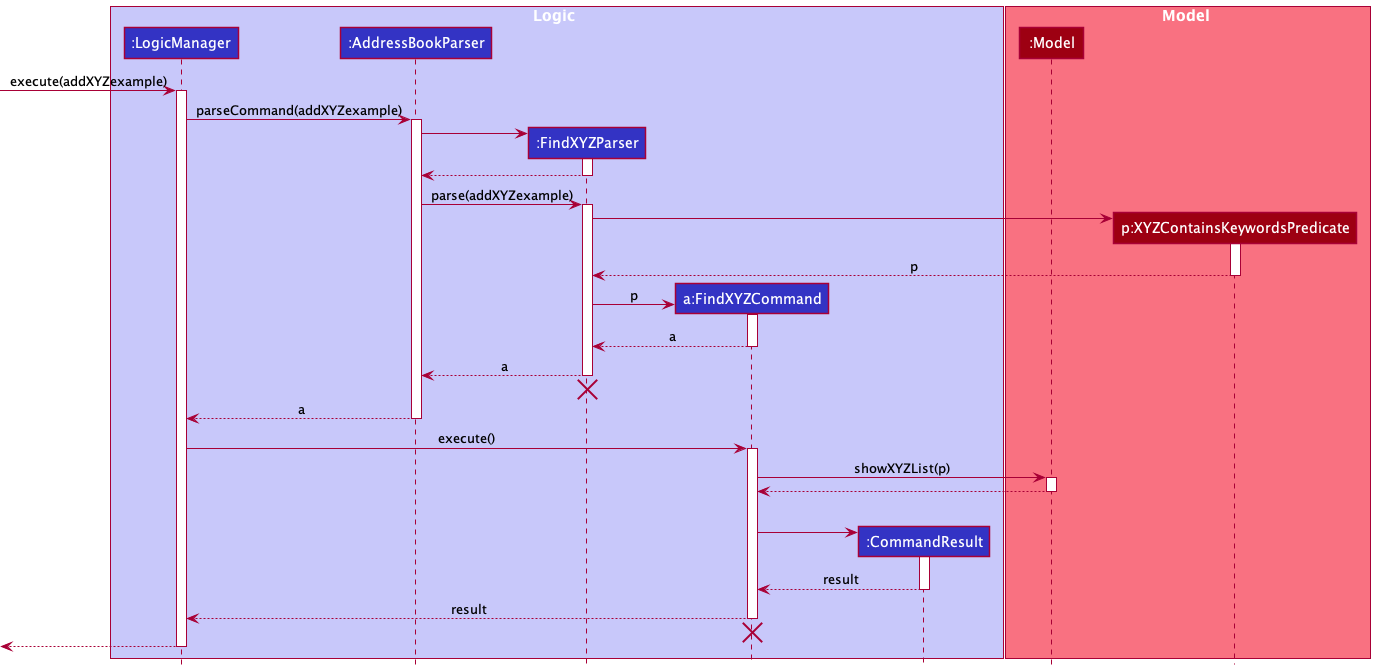

The diagram above was rendered by PlantUML. Its source (embedded in the PNG):
@startuml
!include style.puml

box Logic LOGIC_COLOR_T1
participant ":LogicManager" as LogicManager LOGIC_COLOR
participant ":AddressBookParser" as AddressBookParser LOGIC_COLOR
participant ":FindXYZParser" as FindXYZParser LOGIC_COLOR
participant "a:FindXYZCommand" as FindXYZCommand LOGIC_COLOR
participant ":CommandResult" as CommandResult LOGIC_COLOR
end box

box Model MODEL_COLOR_T1
participant ":Model" as Model MODEL_COLOR
participant "p:XYZContainsKeywordsPredicate" as PREDICATE MODEL_COLOR
end box

[-> LogicManager : execute(addXYZexample)
activate LogicManager

LogicManager -> AddressBookParser : parseCommand(addXYZexample)
activate AddressBookParser

create FindXYZParser
AddressBookParser -> FindXYZParser
activate FindXYZParser

FindXYZParser --> AddressBookParser
deactivate FindXYZParser

AddressBookParser -> FindXYZParser : parse(addXYZexample)
activate FindXYZParser

create PREDICATE
FindXYZParser -> PREDICATE
activate PREDICATE

PREDICATE --> FindXYZParser : p
deactivate PREDICATE
create FindXYZCommand
FindXYZParser -> FindXYZCommand : p
activate FindXYZCommand

FindXYZCommand --> FindXYZParser : a
deactivate FindXYZCommand

FindXYZParser --> AddressBookParser : a
deactivate FindXYZParser
'Hidden arrow to position the destroy marker below the end of the activation bar.
FindXYZParser -[hidden]-> AddressBookParser
destroy FindXYZParser

AddressBookParser --> LogicManager : a
deactivate AddressBookParser

LogicManager -> FindXYZCommand : execute()
activate FindXYZCommand

FindXYZCommand -> Model : showXYZList(p)
activate Model
Model --> FindXYZCommand
deactivate Model

FindXYZCommand -[hidden]-> FindXYZCommand
create CommandResult
FindXYZCommand -> CommandResult
activate CommandResult

CommandResult --> FindXYZCommand : result
deactivate CommandResult

FindXYZCommand --> LogicManager : result
deactivate FindXYZCommand
'Hidden arrow to position the destroy marker below the end of the activation bar.
FindXYZCommand -[hidden]-> AddressBookParser
destroy FindXYZCommand

[<--LogicManager
deactivate LogicManager
@enduml